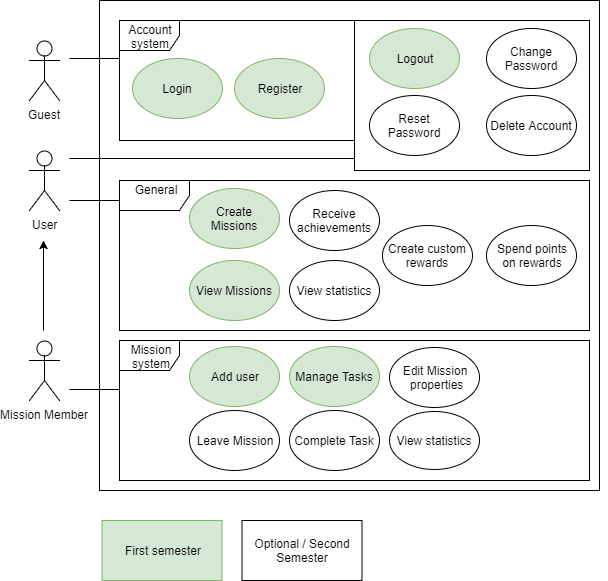

The diagram above was exported from draw.io. Its source (the exported page's mxGraphModel, read from the mxfile embedded in the PNG):
<mxGraphModel dx="806" dy="464" grid="1" gridSize="10" guides="1" tooltips="1" connect="1" arrows="1" fold="1" page="1" pageScale="1" pageWidth="827" pageHeight="1169" background="#ffffff" math="0" shadow="0">
  <root>
    <mxCell id="0" />
    <mxCell id="1" parent="0" />
    <mxCell id="3" value="" style="rounded=0;whiteSpace=wrap;html=1;" parent="1" vertex="1">
      <mxGeometry x="200" y="40" width="500" height="490" as="geometry" />
    </mxCell>
    <mxCell id="4" value="Guest&lt;br&gt;" style="shape=umlActor;verticalLabelPosition=bottom;labelBackgroundColor=#ffffff;verticalAlign=top;html=1;outlineConnect=0;" parent="1" vertex="1">
      <mxGeometry x="130" y="80" width="30" height="60" as="geometry" />
    </mxCell>
    <mxCell id="8" value="User" style="shape=umlActor;verticalLabelPosition=bottom;labelBackgroundColor=#ffffff;verticalAlign=top;html=1;outlineConnect=0;" parent="1" vertex="1">
      <mxGeometry x="130" y="190" width="30" height="60" as="geometry" />
    </mxCell>
    <mxCell id="5" value="Login" style="ellipse;whiteSpace=wrap;html=1;fillColor=#d5e8d4;strokeColor=#82b366;" parent="1" vertex="1">
      <mxGeometry x="232.5" y="97.5" width="90" height="60" as="geometry" />
    </mxCell>
    <mxCell id="18" value="Register" style="ellipse;whiteSpace=wrap;html=1;fillColor=#d5e8d4;strokeColor=#82b366;" parent="1" vertex="1">
      <mxGeometry x="335" y="97.5" width="90" height="60" as="geometry" />
    </mxCell>
    <mxCell id="21" value="" style="endArrow=none;html=1;entryX=0;entryY=0.32;entryPerimeter=0;" parent="1" target="85" edge="1">
      <mxGeometry width="50" height="50" relative="1" as="geometry">
        <mxPoint x="170" y="98" as="sourcePoint" />
        <mxPoint x="230" y="120" as="targetPoint" />
      </mxGeometry>
    </mxCell>
    <mxCell id="27" value="Spend points&lt;br&gt;on rewards&lt;br&gt;" style="ellipse;whiteSpace=wrap;html=1;" parent="1" vertex="1">
      <mxGeometry x="587" y="265" width="90" height="60" as="geometry" />
    </mxCell>
    <mxCell id="42" value="" style="endArrow=classic;html=1;" parent="1" edge="1">
      <mxGeometry width="50" height="50" relative="1" as="geometry">
        <mxPoint x="144" y="370" as="sourcePoint" />
        <mxPoint x="144" y="280" as="targetPoint" />
      </mxGeometry>
    </mxCell>
    <mxCell id="85" value="Account system" style="shape=umlFrame;whiteSpace=wrap;html=1;" parent="1" vertex="1">
      <mxGeometry x="220" y="60" width="240" height="120" as="geometry" />
    </mxCell>
    <mxCell id="88" value="Mission&lt;br&gt;system" style="shape=umlFrame;whiteSpace=wrap;html=1;" parent="1" vertex="1">
      <mxGeometry x="220" y="380" width="470" height="140" as="geometry" />
    </mxCell>
    <mxCell id="92" value="Create Missions" style="ellipse;whiteSpace=wrap;html=1;fillColor=#d5e8d4;strokeColor=#82b366;" parent="1" vertex="1">
      <mxGeometry x="290" y="227.5" width="90" height="60" as="geometry" />
    </mxCell>
    <mxCell id="94" value="Edit Mission&lt;br&gt;&amp;nbsp;properties" style="ellipse;whiteSpace=wrap;html=1;" parent="1" vertex="1">
      <mxGeometry x="490" y="387" width="90" height="60" as="geometry" />
    </mxCell>
    <mxCell id="95" value="View statistics" style="ellipse;whiteSpace=wrap;html=1;" parent="1" vertex="1">
      <mxGeometry x="490" y="451" width="90" height="58" as="geometry" />
    </mxCell>
    <mxCell id="97" value="General&lt;br&gt;&lt;br&gt;" style="shape=umlFrame;whiteSpace=wrap;html=1;width=70;height=30;" parent="1" vertex="1">
      <mxGeometry x="220" y="220" width="470" height="150" as="geometry" />
    </mxCell>
    <mxCell id="99" value="Create custom rewards" style="ellipse;whiteSpace=wrap;html=1;" parent="1" vertex="1">
      <mxGeometry x="482.5" y="265" width="90" height="60" as="geometry" />
    </mxCell>
    <mxCell id="101" value="Receive achievements" style="ellipse;whiteSpace=wrap;html=1;" parent="1" vertex="1">
      <mxGeometry x="390" y="230" width="90" height="60" as="geometry" />
    </mxCell>
    <mxCell id="114" value="" style="rounded=0;whiteSpace=wrap;html=1;" parent="1" vertex="1">
      <mxGeometry x="455" y="60" width="235" height="150" as="geometry" />
    </mxCell>
    <mxCell id="87" value="&lt;div&gt;Logout&lt;/div&gt;" style="ellipse;whiteSpace=wrap;html=1;fillColor=#d5e8d4;strokeColor=#82b366;" parent="1" vertex="1">
      <mxGeometry x="470" y="67.5" width="90" height="60" as="geometry" />
    </mxCell>
    <mxCell id="86" value="&lt;div&gt;Reset Password&lt;/div&gt;" style="ellipse;whiteSpace=wrap;html=1;" parent="1" vertex="1">
      <mxGeometry x="470" y="135" width="90" height="60" as="geometry" />
    </mxCell>
    <mxCell id="89" value="&lt;div&gt;Delete Account&lt;/div&gt;" style="ellipse;whiteSpace=wrap;html=1;" parent="1" vertex="1">
      <mxGeometry x="587" y="135" width="90" height="60" as="geometry" />
    </mxCell>
    <mxCell id="90" value="Change Password" style="ellipse;whiteSpace=wrap;html=1;" parent="1" vertex="1">
      <mxGeometry x="587" y="67.5" width="90" height="60" as="geometry" />
    </mxCell>
    <mxCell id="34" value="Mission Member" style="shape=umlActor;verticalLabelPosition=bottom;labelBackgroundColor=#ffffff;verticalAlign=top;html=1;outlineConnect=0;" parent="1" vertex="1">
      <mxGeometry x="130" y="380" width="30" height="60" as="geometry" />
    </mxCell>
    <mxCell id="118" value="" style="endArrow=none;html=1;entryX=0.002;entryY=0.92;entryPerimeter=0;" parent="1" target="114" edge="1">
      <mxGeometry width="50" height="50" relative="1" as="geometry">
        <mxPoint x="170" y="198" as="sourcePoint" />
        <mxPoint x="450" y="172" as="targetPoint" />
      </mxGeometry>
    </mxCell>
    <mxCell id="128" value="" style="endArrow=none;html=1;" parent="1" edge="1">
      <mxGeometry width="50" height="50" relative="1" as="geometry">
        <mxPoint x="170" y="240" as="sourcePoint" />
        <mxPoint x="220" y="240" as="targetPoint" />
      </mxGeometry>
    </mxCell>
    <mxCell id="133" value="" style="endArrow=none;html=1;entryX=0;entryY=0.35;entryPerimeter=0;" parent="1" target="88" edge="1">
      <mxGeometry width="50" height="50" relative="1" as="geometry">
        <mxPoint x="170" y="429" as="sourcePoint" />
        <mxPoint x="220" y="410" as="targetPoint" />
      </mxGeometry>
    </mxCell>
    <mxCell id="134" value="&lt;div&gt;View Missions&lt;/div&gt;" style="ellipse;whiteSpace=wrap;html=1;fillColor=#d5e8d4;strokeColor=#82b366;" parent="1" vertex="1">
      <mxGeometry x="290" y="300" width="90" height="60" as="geometry" />
    </mxCell>
    <mxCell id="135" value="View statistics" style="ellipse;whiteSpace=wrap;html=1;" parent="1" vertex="1">
      <mxGeometry x="390" y="300" width="90" height="60" as="geometry" />
    </mxCell>
    <mxCell id="140" value="&lt;div&gt;Add user&lt;/div&gt;" style="ellipse;whiteSpace=wrap;html=1;fillColor=#d5e8d4;strokeColor=#82b366;" parent="1" vertex="1">
      <mxGeometry x="290" y="386" width="90" height="60" as="geometry" />
    </mxCell>
    <mxCell id="141" value="Leave Mission" style="ellipse;whiteSpace=wrap;html=1;fillColor=#ffffff;strokeColor=#000000;" parent="1" vertex="1">
      <mxGeometry x="290" y="450" width="90" height="60" as="geometry" />
    </mxCell>
    <mxCell id="146" value="Manage Tasks" style="ellipse;whiteSpace=wrap;html=1;fillColor=#d5e8d4;strokeColor=#82b366;" parent="1" vertex="1">
      <mxGeometry x="390" y="386" width="90" height="60" as="geometry" />
    </mxCell>
    <mxCell id="147" value="Complete Task" style="ellipse;whiteSpace=wrap;html=1;fillColor=#ffffff;strokeColor=#000000;" parent="1" vertex="1">
      <mxGeometry x="390" y="450" width="90" height="60" as="geometry" />
    </mxCell>
    <mxCell id="150" style="edgeStyle=none;rounded=0;html=1;exitX=1;exitY=0.5;jettySize=auto;orthogonalLoop=1;" parent="1" source="3" target="3" edge="1">
      <mxGeometry relative="1" as="geometry" />
    </mxCell>
    <mxCell id="151" value="First semester" style="rounded=0;whiteSpace=wrap;html=1;fillColor=#d5e8d4;strokeColor=#82b366;" parent="1" vertex="1">
      <mxGeometry x="202.5" y="560" width="120" height="60" as="geometry" />
    </mxCell>
    <mxCell id="152" value="Optional / Second Semester" style="rounded=0;whiteSpace=wrap;html=1;" parent="1" vertex="1">
      <mxGeometry x="342.5" y="560" width="120" height="60" as="geometry" />
    </mxCell>
  </root>
</mxGraphModel>